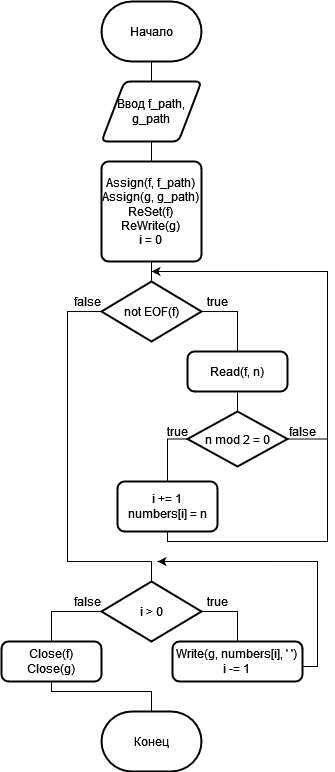

The diagram above was exported from draw.io. Its source (the exported page's mxGraphModel, read from the mxfile embedded in the PNG):
<mxGraphModel dx="506" dy="261" grid="1" gridSize="10" guides="1" tooltips="1" connect="1" arrows="1" fold="1" page="1" pageScale="1" pageWidth="827" pageHeight="1169" math="0" shadow="0">
  <root>
    <mxCell id="0" />
    <mxCell id="1" parent="0" />
    <mxCell id="07_ksYXiNKxfMsxz76mK-10" style="edgeStyle=orthogonalEdgeStyle;rounded=0;orthogonalLoop=1;jettySize=auto;html=1;endArrow=none;endFill=0;" edge="1" parent="1" source="07_ksYXiNKxfMsxz76mK-1">
      <mxGeometry relative="1" as="geometry">
        <mxPoint x="414" y="110" as="targetPoint" />
      </mxGeometry>
    </mxCell>
    <mxCell id="07_ksYXiNKxfMsxz76mK-1" value="Начало" style="strokeWidth=2;html=1;shape=mxgraph.flowchart.terminator;whiteSpace=wrap;" vertex="1" parent="1">
      <mxGeometry x="364" y="40" width="100" height="60" as="geometry" />
    </mxCell>
    <mxCell id="07_ksYXiNKxfMsxz76mK-11" style="edgeStyle=orthogonalEdgeStyle;rounded=0;orthogonalLoop=1;jettySize=auto;html=1;endArrow=none;endFill=0;entryX=0.5;entryY=0;entryDx=0;entryDy=0;" edge="1" parent="1" source="07_ksYXiNKxfMsxz76mK-3" target="07_ksYXiNKxfMsxz76mK-4">
      <mxGeometry relative="1" as="geometry">
        <mxPoint x="414" y="200" as="targetPoint" />
      </mxGeometry>
    </mxCell>
    <mxCell id="07_ksYXiNKxfMsxz76mK-3" value="Ввод f_path, g_path" style="shape=parallelogram;html=1;strokeWidth=2;perimeter=parallelogramPerimeter;whiteSpace=wrap;rounded=1;arcSize=12;size=0.23;" vertex="1" parent="1">
      <mxGeometry x="364" y="120" width="100" height="60" as="geometry" />
    </mxCell>
    <mxCell id="07_ksYXiNKxfMsxz76mK-12" style="edgeStyle=orthogonalEdgeStyle;rounded=0;orthogonalLoop=1;jettySize=auto;html=1;entryX=0.5;entryY=0;entryDx=0;entryDy=0;entryPerimeter=0;endArrow=none;endFill=0;" edge="1" parent="1" source="07_ksYXiNKxfMsxz76mK-4" target="07_ksYXiNKxfMsxz76mK-5">
      <mxGeometry relative="1" as="geometry" />
    </mxCell>
    <mxCell id="07_ksYXiNKxfMsxz76mK-4" value="Assign(f, f_path)&lt;br&gt;Assign(g, g_path)&lt;br&gt;ReSet(f)&lt;br&gt;ReWrite(g)&lt;br&gt;i = 0" style="rounded=1;whiteSpace=wrap;html=1;absoluteArcSize=1;arcSize=14;strokeWidth=2;" vertex="1" parent="1">
      <mxGeometry x="364" y="200" width="100" height="100" as="geometry" />
    </mxCell>
    <mxCell id="07_ksYXiNKxfMsxz76mK-8" style="edgeStyle=orthogonalEdgeStyle;rounded=0;orthogonalLoop=1;jettySize=auto;html=1;entryX=0.5;entryY=0;entryDx=0;entryDy=0;endArrow=none;endFill=0;" edge="1" parent="1" source="07_ksYXiNKxfMsxz76mK-5" target="07_ksYXiNKxfMsxz76mK-6">
      <mxGeometry relative="1" as="geometry">
        <Array as="points">
          <mxPoint x="500" y="350" />
        </Array>
      </mxGeometry>
    </mxCell>
    <mxCell id="07_ksYXiNKxfMsxz76mK-26" style="edgeStyle=orthogonalEdgeStyle;rounded=0;orthogonalLoop=1;jettySize=auto;html=1;endArrow=none;endFill=0;" edge="1" parent="1" source="07_ksYXiNKxfMsxz76mK-5" target="07_ksYXiNKxfMsxz76mK-25">
      <mxGeometry relative="1" as="geometry">
        <Array as="points">
          <mxPoint x="330" y="350" />
          <mxPoint x="330" y="600" />
          <mxPoint x="414" y="600" />
        </Array>
      </mxGeometry>
    </mxCell>
    <mxCell id="07_ksYXiNKxfMsxz76mK-5" value="not EOF(f)" style="strokeWidth=2;html=1;shape=mxgraph.flowchart.decision;whiteSpace=wrap;" vertex="1" parent="1">
      <mxGeometry x="364" y="320" width="100" height="60" as="geometry" />
    </mxCell>
    <mxCell id="07_ksYXiNKxfMsxz76mK-9" style="edgeStyle=orthogonalEdgeStyle;rounded=0;orthogonalLoop=1;jettySize=auto;html=1;entryX=0.5;entryY=0;entryDx=0;entryDy=0;entryPerimeter=0;endArrow=none;endFill=0;" edge="1" parent="1" source="07_ksYXiNKxfMsxz76mK-6" target="07_ksYXiNKxfMsxz76mK-7">
      <mxGeometry relative="1" as="geometry" />
    </mxCell>
    <mxCell id="07_ksYXiNKxfMsxz76mK-6" value="Read(f, n)" style="rounded=1;whiteSpace=wrap;html=1;absoluteArcSize=1;arcSize=14;strokeWidth=2;" vertex="1" parent="1">
      <mxGeometry x="450" y="390" width="100" height="40" as="geometry" />
    </mxCell>
    <mxCell id="07_ksYXiNKxfMsxz76mK-20" style="edgeStyle=orthogonalEdgeStyle;rounded=0;orthogonalLoop=1;jettySize=auto;html=1;endArrow=none;endFill=0;entryX=0.5;entryY=0;entryDx=0;entryDy=0;" edge="1" parent="1" source="07_ksYXiNKxfMsxz76mK-7" target="07_ksYXiNKxfMsxz76mK-15">
      <mxGeometry relative="1" as="geometry">
        <mxPoint x="340" y="477.5" as="targetPoint" />
        <Array as="points">
          <mxPoint x="430" y="478" />
        </Array>
      </mxGeometry>
    </mxCell>
    <mxCell id="07_ksYXiNKxfMsxz76mK-23" style="edgeStyle=orthogonalEdgeStyle;rounded=0;orthogonalLoop=1;jettySize=auto;html=1;endArrow=none;endFill=0;" edge="1" parent="1" source="07_ksYXiNKxfMsxz76mK-7">
      <mxGeometry relative="1" as="geometry">
        <mxPoint x="590" y="477.5" as="targetPoint" />
      </mxGeometry>
    </mxCell>
    <mxCell id="07_ksYXiNKxfMsxz76mK-7" value="&lt;div&gt;n mod 2 = 0&lt;/div&gt;" style="strokeWidth=2;html=1;shape=mxgraph.flowchart.decision;whiteSpace=wrap;" vertex="1" parent="1">
      <mxGeometry x="450" y="450" width="100" height="55" as="geometry" />
    </mxCell>
    <mxCell id="07_ksYXiNKxfMsxz76mK-13" value="true" style="text;html=1;align=center;verticalAlign=middle;resizable=0;points=[];autosize=1;strokeColor=none;fillColor=none;" vertex="1" parent="1">
      <mxGeometry x="460" y="325" width="40" height="30" as="geometry" />
    </mxCell>
    <mxCell id="07_ksYXiNKxfMsxz76mK-14" value="false" style="text;html=1;align=center;verticalAlign=middle;resizable=0;points=[];autosize=1;strokeColor=none;fillColor=none;" vertex="1" parent="1">
      <mxGeometry x="540" y="455" width="50" height="30" as="geometry" />
    </mxCell>
    <mxCell id="07_ksYXiNKxfMsxz76mK-17" style="edgeStyle=orthogonalEdgeStyle;rounded=0;orthogonalLoop=1;jettySize=auto;html=1;endArrow=classic;endFill=1;" edge="1" parent="1" source="07_ksYXiNKxfMsxz76mK-15">
      <mxGeometry relative="1" as="geometry">
        <mxPoint x="414" y="310" as="targetPoint" />
        <Array as="points">
          <mxPoint x="430" y="580" />
          <mxPoint x="590" y="580" />
          <mxPoint x="590" y="310" />
        </Array>
      </mxGeometry>
    </mxCell>
    <mxCell id="07_ksYXiNKxfMsxz76mK-15" value="i += 1&lt;br&gt;numbers[i] = n" style="rounded=1;whiteSpace=wrap;html=1;absoluteArcSize=1;arcSize=14;strokeWidth=2;" vertex="1" parent="1">
      <mxGeometry x="380" y="520" width="100" height="50" as="geometry" />
    </mxCell>
    <mxCell id="07_ksYXiNKxfMsxz76mK-22" value="true" style="text;html=1;align=center;verticalAlign=middle;resizable=0;points=[];autosize=1;strokeColor=none;fillColor=none;" vertex="1" parent="1">
      <mxGeometry x="420" y="455" width="40" height="30" as="geometry" />
    </mxCell>
    <mxCell id="07_ksYXiNKxfMsxz76mK-24" value="false" style="text;html=1;align=center;verticalAlign=middle;resizable=0;points=[];autosize=1;strokeColor=none;fillColor=none;" vertex="1" parent="1">
      <mxGeometry x="325" y="325" width="50" height="30" as="geometry" />
    </mxCell>
    <mxCell id="07_ksYXiNKxfMsxz76mK-28" style="edgeStyle=orthogonalEdgeStyle;rounded=0;orthogonalLoop=1;jettySize=auto;html=1;entryX=0.5;entryY=0;entryDx=0;entryDy=0;endArrow=none;endFill=0;" edge="1" parent="1" source="07_ksYXiNKxfMsxz76mK-25" target="07_ksYXiNKxfMsxz76mK-27">
      <mxGeometry relative="1" as="geometry">
        <Array as="points">
          <mxPoint x="500" y="650" />
        </Array>
      </mxGeometry>
    </mxCell>
    <mxCell id="07_ksYXiNKxfMsxz76mK-33" style="edgeStyle=orthogonalEdgeStyle;rounded=0;orthogonalLoop=1;jettySize=auto;html=1;entryX=0.5;entryY=0;entryDx=0;entryDy=0;endArrow=none;endFill=0;" edge="1" parent="1" source="07_ksYXiNKxfMsxz76mK-25" target="07_ksYXiNKxfMsxz76mK-32">
      <mxGeometry relative="1" as="geometry">
        <Array as="points">
          <mxPoint x="314" y="650" />
        </Array>
      </mxGeometry>
    </mxCell>
    <mxCell id="07_ksYXiNKxfMsxz76mK-25" value="i &amp;gt; 0" style="strokeWidth=2;html=1;shape=mxgraph.flowchart.decision;whiteSpace=wrap;" vertex="1" parent="1">
      <mxGeometry x="364" y="620" width="100" height="60" as="geometry" />
    </mxCell>
    <mxCell id="07_ksYXiNKxfMsxz76mK-30" style="edgeStyle=orthogonalEdgeStyle;rounded=0;orthogonalLoop=1;jettySize=auto;html=1;endArrow=classic;endFill=1;" edge="1" parent="1" source="07_ksYXiNKxfMsxz76mK-27">
      <mxGeometry relative="1" as="geometry">
        <mxPoint x="420" y="600" as="targetPoint" />
        <Array as="points">
          <mxPoint x="580" y="705" />
          <mxPoint x="580" y="600" />
        </Array>
      </mxGeometry>
    </mxCell>
    <mxCell id="07_ksYXiNKxfMsxz76mK-27" value="Write(g, numbers[i], ' ')&lt;br&gt;i -= 1" style="rounded=1;whiteSpace=wrap;html=1;absoluteArcSize=1;arcSize=14;strokeWidth=2;" vertex="1" parent="1">
      <mxGeometry x="435" y="680" width="130" height="40" as="geometry" />
    </mxCell>
    <mxCell id="07_ksYXiNKxfMsxz76mK-29" value="true" style="text;html=1;align=center;verticalAlign=middle;resizable=0;points=[];autosize=1;strokeColor=none;fillColor=none;" vertex="1" parent="1">
      <mxGeometry x="460" y="625" width="40" height="30" as="geometry" />
    </mxCell>
    <mxCell id="07_ksYXiNKxfMsxz76mK-31" value="false" style="text;html=1;align=center;verticalAlign=middle;resizable=0;points=[];autosize=1;strokeColor=none;fillColor=none;" vertex="1" parent="1">
      <mxGeometry x="325" y="625" width="50" height="30" as="geometry" />
    </mxCell>
    <mxCell id="07_ksYXiNKxfMsxz76mK-35" style="edgeStyle=orthogonalEdgeStyle;rounded=0;orthogonalLoop=1;jettySize=auto;html=1;entryX=0.5;entryY=0;entryDx=0;entryDy=0;entryPerimeter=0;endArrow=none;endFill=0;" edge="1" parent="1" source="07_ksYXiNKxfMsxz76mK-32" target="07_ksYXiNKxfMsxz76mK-34">
      <mxGeometry relative="1" as="geometry">
        <Array as="points">
          <mxPoint x="314" y="730" />
          <mxPoint x="414" y="730" />
        </Array>
      </mxGeometry>
    </mxCell>
    <mxCell id="07_ksYXiNKxfMsxz76mK-32" value="Close(f)&lt;br&gt;Close(g)" style="rounded=1;whiteSpace=wrap;html=1;absoluteArcSize=1;arcSize=14;strokeWidth=2;" vertex="1" parent="1">
      <mxGeometry x="264" y="680" width="100" height="40" as="geometry" />
    </mxCell>
    <mxCell id="07_ksYXiNKxfMsxz76mK-34" value="Конец" style="strokeWidth=2;html=1;shape=mxgraph.flowchart.terminator;whiteSpace=wrap;" vertex="1" parent="1">
      <mxGeometry x="364" y="750" width="100" height="60" as="geometry" />
    </mxCell>
  </root>
</mxGraphModel>